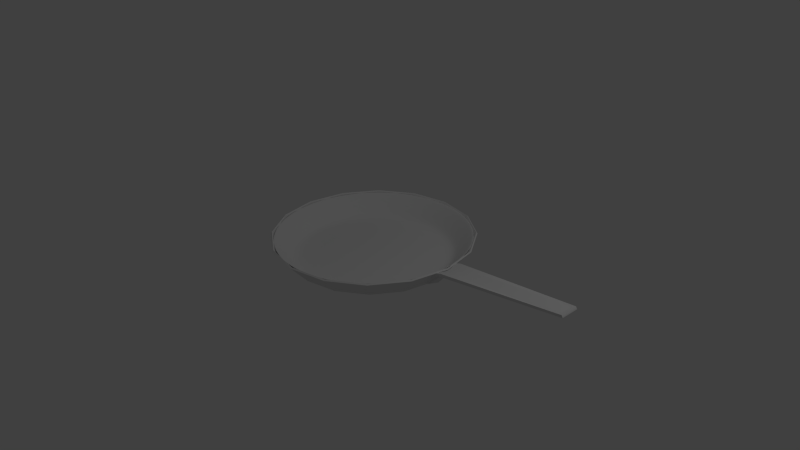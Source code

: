 # Source: flyingpan.blend  (saved by Blender 2.76.0; exported with 4.5.12 LTS)
import bpy
from mathutils import Matrix  # noqa: F401  (used for matrix-valued properties, if any)

bpy.ops.wm.read_factory_settings(use_empty=True)
scene = bpy.context.scene
scene.name = 'Scene'

# ---- collections
col_collection_1 = bpy.data.collections.new('Collection 1'); scene.collection.children.link(col_collection_1)

# ---- materials (node trees are filled in below, after node groups)
mat_flyingpan = bpy.data.materials.new('FlyingPan')
mat_flyingpan.alpha_threshold = 0.0
mat_flyingpan.use_transparent_shadow = False
mat_flyingpan.roughness = 0.5

# ---- material node trees

# ---- world
world_world = bpy.data.worlds.new('World'); scene.world = world_world
world_world.color = (0.05088, 0.05088, 0.05088)
world_world.use_sun_shadow = False
world_world.sun_shadow_jitter_overblur = 0.0
world_world.cycles.sampling_method = 'MANUAL'
world_world.cycles.sample_map_resolution = 256

# ---- cameras
cam_camera = bpy.data.cameras.new('Camera')
cam_camera.clip_end = 100.0
cam_camera.lens = 35.0
cam_camera.sensor_width = 32.0
cam_camera.sensor_height = 18.0
cam_camera.ortho_scale = 7.314
cam_camera.dof.focus_distance = 0.0
cam_camera.dof.aperture_fstop = 128.0

# ---- lights
light_lamp = bpy.data.lights.new('Lamp', 'POINT')
light_lamp.transmission_factor = 0.0
light_lamp.cutoff_distance = 30.0
light_lamp.energy = 100.0
light_lamp.shadow_buffer_clip_start = 1.001
light_lamp.shadow_soft_size = 0.1
light_lamp.shadow_maximum_resolution = 0.006
light_lamp.use_absolute_resolution = True
light_lamp.cycles.use_multiple_importance_sampling = False

# ---- meshes
me_flyingpan_detail = bpy.data.meshes.new('FlyingPan.Detail')
me_flyingpan_detail.from_pydata([(0.2798, -0.04302, 0.1888), (0.3043, -0.05767, 0.2142), (0.3145, -0.09302, 0.2247), (0.3043, -0.1284, 0.2142), (0.2798, -0.143, 0.1888), (0.2552, -0.1284, 0.1633), (0.245, -0.09302, 0.1528), (0.2552, -0.05767, 0.1633), (0.1993, -0.04302, 0.2665), (0.2238, -0.05767, 0.292), (0.234, -0.09302, 0.3025), (0.2238, -0.1284, 0.292), (0.1993, -0.143, 0.2665), (0.1747, -0.1284, 0.2411), (0.1645, -0.09302, 0.2306), (0.1747, -0.05767, 0.2411), (0.2798, 0.1474, 0.1888), (0.3043, 0.1327, 0.2142), (0.3145, 0.09736, 0.2247), (0.3043, 0.06201, 0.2142), (0.2798, 0.04736, 0.1888), (0.2552, 0.06201, 0.1633), (0.245, 0.09736, 0.1528), (0.2552, 0.1327, 0.1633), (0.1993, 0.1474, 0.2665), (0.2238, 0.1327, 0.292), (0.234, 0.09736, 0.3025), (0.2238, 0.06201, 0.292), (0.1993, 0.04736, 0.2665), (0.1747, 0.06201, 0.2411), (0.1645, 0.09736, 0.2306), (0.1747, 0.1327, 0.2411), (0.1942, 0.04953, 0.09836), (0.2187, 0.03489, 0.1238), (0.2289, -0.0004702, 0.1343), (0.2187, -0.03583, 0.1238), (0.1942, -0.05047, 0.09836), (0.1696, -0.03583, 0.07292), (0.1594, -0.0004702, 0.06239), (0.1696, 0.03489, 0.07292), (0.1137, 0.04953, 0.1761), (0.1382, 0.03489, 0.2015), (0.1484, -0.0004702, 0.2121), (0.1382, -0.03583, 0.2015), (0.1137, -0.05047, 0.1761), (0.0891, -0.03583, 0.1507), (0.07893, -0.0004702, 0.1401), (0.0891, 0.03489, 0.1507), (0.2624, -0.173, 0.3012), (2.044, -0.1227, 0.5108), (0.2624, 0.172, 0.3012), (2.044, 0.1217, 0.5108), (0.0831, -0.173, 0.1021), (0.0831, 0.172, 0.1021), (0.3578, -0.173, 0.3324), (0.3578, 0.172, 0.3324), (0.2558, -0.002255, 0.2636), (0.08615, -0.0004702, 0.0671), (0.3677, -0.0004702, 0.3112), (0.3187, -0.1735, 0.2746), (2.058, -0.1229, 0.4812), (0.3187, 0.1726, 0.2746), (2.058, 0.1219, 0.4812), (0.1532, -0.1497, 0.1017), (0.1532, 0.1487, 0.1017), (0.3841, -0.1736, 0.2952), (0.3841, 0.1726, 0.2952), (0.329, -0.0004702, 0.2537), (0.1631, -0.0004702, 0.06551), (0.3936, -0.0004702, 0.2739), (-0.9896, -0.0004702, 0.02204), (-0.9896, 0.9995, 0.02204), (-1.372, 0.9234, 0.02204), (-1.697, 0.7066, 0.02204), (-1.913, 0.3822, 0.02204), (-1.99, -0.0004703, 0.02204), (-1.913, -0.3832, 0.02204), (-1.697, -0.7076, 0.02204), (-1.372, -0.9243, 0.02204), (-0.9896, -1.0, 0.02204), (-0.6069, -0.9243, 0.02204), (-0.2825, -0.7076, 0.02204), (-0.06574, -0.3832, 0.02204), (0.01038, -0.0004702, 0.02204), (-0.06574, 0.3822, 0.02204), (-0.2825, 0.7066, 0.02204), (-0.6069, 0.9234, 0.02204), (-0.9896, 1.3, 0.322), (-1.487, 1.201, 0.322), (-1.909, 0.9188, 0.322), (-2.191, 0.497, 0.322), (-2.29, -0.0004703, 0.322), (-2.191, -0.498, 0.322), (-1.909, -0.9197, 0.322), (-1.487, -1.202, 0.322), (-0.9896, -1.3, 0.322), (-0.4921, -1.202, 0.322), (-0.07038, -0.9197, 0.322), (0.2114, -0.498, 0.322), (0.3104, -0.0004702, 0.322), (0.2114, 0.497, 0.322), (-0.07038, 0.9188, 0.322), (-0.4921, 1.201, 0.322), (-1.975, -0.4085, 0.06215), (-2.056, -0.0004703, 0.06215), (-0.5816, -0.9854, 0.06215), (-0.9896, -1.067, 0.06215), (-0.004657, 0.4075, 0.06215), (0.0765, -0.0004702, 0.06215), (-1.743, 0.7534, 0.06215), (-1.398, 0.9845, 0.06215), (-1.743, -0.7543, 0.06215), (-0.2358, -0.7543, 0.06215), (-0.2358, 0.7534, 0.06215), (-1.975, 0.4075, 0.06215), (-1.398, -0.9854, 0.06215), (-0.004657, -0.4085, 0.06215), (-0.5816, 0.9845, 0.06215), (-0.9896, 1.066, 0.06215), (-0.9896, -0.0004702, 0.002038), (-0.9896, 1.006, 0.002959), (-1.375, 0.929, 0.002959), (-1.701, 0.7109, 0.002959), (-1.919, 0.3845, 0.002959), (-1.996, -0.0004703, 0.002959), (-1.919, -0.3854, 0.002959), (-1.701, -0.7118, 0.002959), (-1.375, -0.9299, 0.002959), (-0.9896, -1.006, 0.002959), (-0.6046, -0.9299, 0.002959), (-0.2783, -0.7118, 0.002959), (-0.0602, -0.3854, 0.002959), (0.01638, -0.0004702, 0.002959), (-0.0602, 0.3845, 0.002959), (-0.2783, 0.7109, 0.002959), (-0.6046, 0.929, 0.002959), (-0.9896, 1.314, 0.3087), (-1.493, 1.214, 0.3087), (-1.919, 0.9293, 0.3087), (-2.204, 0.5027, 0.3087), (-2.304, -0.0004703, 0.3087), (-2.204, -0.5036, 0.3087), (-1.919, -0.9302, 0.3087), (-1.493, -1.215, 0.3087), (-0.9896, -1.315, 0.3087), (-0.4864, -1.215, 0.3087), (-0.05987, -0.9302, 0.3087), (0.2252, -0.5036, 0.3087), (0.3252, -0.0004702, 0.3087), (0.2252, 0.5027, 0.3087), (-0.05987, 0.9293, 0.3087), (-0.4864, 1.214, 0.3087), (-1.987, -0.4134, 0.04692), (-2.069, -0.0004703, 0.04692), (-0.5767, -0.9974, 0.04692), (-0.9896, -1.08, 0.04692), (0.007323, 0.4125, 0.04692), (0.08946, -0.0004702, 0.04692), (-1.753, 0.7626, 0.04692), (-1.403, 0.9965, 0.04692), (-1.753, -0.7635, 0.04692), (-0.2266, -0.7635, 0.04692), (-0.2266, 0.7626, 0.04692), (-1.987, 0.4125, 0.04692), (-1.403, -0.9974, 0.04692), (0.007323, -0.4134, 0.04692), (-0.5767, 0.9965, 0.04692), (-0.9896, 1.079, 0.04692), (2.044, -0.0004702, 0.5108), (2.058, -0.0004702, 0.4812), (1.951, -0.1254, 0.501), (1.951, 0.1245, 0.501), (1.966, -0.1256, 0.471), (1.966, 0.1247, 0.471), (1.952, -0.0004702, 0.4998), (1.967, -0.0004702, 0.4698)], [], [(0, 1, 2, 3, 4, 5, 6, 7), (8, 15, 14, 13, 12, 11, 10, 9), (4, 12, 13, 5), (2, 10, 11, 3), (0, 8, 9, 1), (7, 15, 8, 0), (5, 13, 14, 6), (3, 11, 12, 4), (1, 9, 10, 2), (6, 14, 15, 7), (16, 17, 18, 19, 20, 21, 22, 23), (24, 31, 30, 29, 28, 27, 26, 25), (20, 28, 29, 21), (18, 26, 27, 19), (16, 24, 25, 17), (23, 31, 24, 16), (21, 29, 30, 22), (19, 27, 28, 20), (17, 25, 26, 18), (22, 30, 31, 23), (32, 33, 34, 35, 36, 37, 38, 39), (40, 47, 46, 45, 44, 43, 42, 41), (36, 44, 45, 37), (34, 42, 43, 35), (32, 40, 41, 33), (39, 47, 40, 32), (37, 45, 46, 38), (35, 43, 44, 36), (33, 41, 42, 34), (38, 46, 47, 39), (56, 58, 55, 50), (48, 54, 58, 56), (68, 64, 61, 67), (61, 66, 69, 67), (67, 69, 65, 59), (63, 68, 67, 59), (170, 54, 65, 172), (50, 55, 66, 61), (52, 57, 68, 63), (48, 52, 63, 59), (53, 50, 61, 64), (54, 48, 59, 65), (171, 51, 62, 173), (57, 53, 64, 68), (168, 49, 60, 169), (70, 71, 72), (70, 72, 73), (70, 73, 74), (70, 74, 75), (70, 75, 76), (70, 76, 77), (70, 77, 78), (70, 78, 79), (70, 79, 80), (70, 80, 81), (70, 81, 82), (70, 82, 83), (70, 83, 84), (70, 84, 85), (70, 85, 86), (70, 86, 71), (103, 104, 91, 92), (105, 106, 95, 96), (107, 108, 99, 100), (109, 110, 88, 89), (111, 103, 92, 93), (112, 105, 96, 97), (113, 107, 100, 101), (114, 109, 89, 90), (115, 111, 93, 94), (116, 112, 97, 98), (117, 113, 101, 102), (104, 114, 90, 91), (110, 118, 87, 88), (106, 115, 94, 95), (108, 116, 98, 99), (118, 117, 102, 87), (71, 86, 117, 118), (83, 82, 116, 108), (79, 78, 115, 106), (72, 71, 118, 110), (75, 74, 114, 104), (86, 85, 113, 117), (82, 81, 112, 116), (78, 77, 111, 115), (74, 73, 109, 114), (85, 84, 107, 113), (81, 80, 105, 112), (77, 76, 103, 111), (73, 72, 110, 109), (84, 83, 108, 107), (80, 79, 106, 105), (76, 75, 104, 103), (121, 120, 119), (122, 121, 119), (123, 122, 119), (124, 123, 119), (125, 124, 119), (126, 125, 119), (127, 126, 119), (128, 127, 119), (129, 128, 119), (130, 129, 119), (131, 130, 119), (132, 131, 119), (133, 132, 119), (134, 133, 119), (135, 134, 119), (120, 135, 119), (141, 140, 153, 152), (145, 144, 155, 154), (149, 148, 157, 156), (138, 137, 159, 158), (142, 141, 152, 160), (146, 145, 154, 161), (150, 149, 156, 162), (139, 138, 158, 163), (143, 142, 160, 164), (147, 146, 161, 165), (151, 150, 162, 166), (140, 139, 163, 153), (137, 136, 167, 159), (144, 143, 164, 155), (148, 147, 165, 157), (136, 151, 166, 167), (167, 166, 135, 120), (157, 165, 131, 132), (155, 164, 127, 128), (159, 167, 120, 121), (153, 163, 123, 124), (166, 162, 134, 135), (165, 161, 130, 131), (164, 160, 126, 127), (163, 158, 122, 123), (162, 156, 133, 134), (161, 154, 129, 130), (160, 152, 125, 126), (158, 159, 121, 122), (156, 157, 132, 133), (154, 155, 128, 129), (152, 153, 124, 125), (88, 87, 136, 137), (89, 88, 137, 138), (90, 89, 138, 139), (91, 90, 139, 140), (92, 91, 140, 141), (93, 92, 141, 142), (94, 93, 142, 143), (95, 94, 143, 144), (96, 95, 144, 145), (97, 96, 145, 146), (98, 97, 146, 147), (99, 98, 147, 148), (100, 99, 148, 149), (101, 100, 149, 150), (102, 101, 150, 151), (87, 102, 151, 136), (51, 168, 169, 62), (170, 174, 58, 54), (171, 55, 58, 174), (172, 65, 69, 175), (173, 175, 69, 66), (62, 169, 175, 173), (60, 172, 175, 169), (51, 171, 174, 168), (49, 168, 174, 170), (55, 171, 173, 66), (49, 170, 172, 60)])
me_flyingpan_detail.polygons.foreach_set('use_smooth', [True] * 168)
me_flyingpan_detail.materials.append(mat_flyingpan)
me_flyingpan_detail.use_remesh_preserve_volume = False
me_flyingpan_detail.use_remesh_preserve_attributes = False
me_flyingpan_detail.use_mirror_vertex_groups = False
me_flyingpan_detail.update()
me_flyingpan = bpy.data.meshes.new('FlyingPan')
me_flyingpan.from_pydata([(1.263, -0.1725, 0.2986), (3.044, -0.1222, 0.5082), (1.263, 0.1725, 0.2986), (3.044, 0.1222, 0.5082), (1.083, -0.1725, 0.09956), (1.083, 0.1725, 0.09956), (1.358, -0.1725, 0.3298), (1.358, 0.1725, 0.3298), (1.28, 0.0, 0.2774), (1.086, 0.0, 0.06451), (1.368, 0.0, 0.3086), (1.319, -0.173, 0.272), (3.059, -0.1224, 0.4786), (1.319, 0.173, 0.272), (3.059, 0.1224, 0.4786), (1.154, -0.1492, 0.09915), (1.154, 0.1492, 0.09915), (1.384, -0.1731, 0.2926), (1.384, 0.1731, 0.2926), (1.329, 0.0, 0.2511), (1.163, 0.0, 0.06292), (1.394, 0.0, 0.2713), (0.01071, 0.0, 0.01945), (0.01071, 1.0, 0.01945), (-0.372, 0.9239, 0.01945), (-0.6964, 0.7071, 0.01945), (-0.9132, 0.3827, 0.01945), (-0.9893, -5.96e-08, 0.01945), (-0.9132, -0.3827, 0.01945), (-0.6964, -0.7071, 0.01945), (-0.372, -0.9239, 0.01945), (0.01071, -1.0, 0.01945), (0.3934, -0.9239, 0.01945), (0.7178, -0.7071, 0.01945), (0.9346, -0.3827, 0.01945), (1.011, 0.0, 0.01945), (0.9346, 0.3827, 0.01945), (0.7178, 0.7071, 0.01945), (0.3934, 0.9239, 0.01945), (0.01072, 1.3, 0.3195), (-0.4868, 1.201, 0.3195), (-0.9085, 0.9192, 0.3195), (-1.19, 0.4975, 0.3195), (-1.289, -5.96e-08, 0.3195), (-1.19, -0.4975, 0.3195), (-0.9085, -0.9192, 0.3195), (-0.4868, -1.201, 0.3195), (0.01071, -1.3, 0.3195), (0.5082, -1.201, 0.3195), (0.93, -0.9192, 0.3195), (1.212, -0.4975, 0.3195), (1.311, 0.0, 0.3195), (1.212, 0.4975, 0.3195), (0.93, 0.9192, 0.3195), (0.5082, 1.201, 0.3195), (-0.9742, -0.408, 0.05956), (-1.055, -5.96e-08, 0.05956), (0.4187, -0.985, 0.05956), (0.01071, -1.066, 0.05956), (0.9957, 0.408, 0.05956), (1.077, 0.0, 0.05956), (-0.7431, 0.7539, 0.05956), (-0.3973, 0.985, 0.05956), (-0.7431, -0.7539, 0.05956), (0.7646, -0.7539, 0.05956), (0.7646, 0.7539, 0.05956), (-0.9742, 0.408, 0.05956), (-0.3973, -0.985, 0.05956), (0.9957, -0.408, 0.05956), (0.4187, 0.985, 0.05956), (0.01071, 1.066, 0.05956), (0.01071, 0.0, -0.000548), (0.01071, 1.006, 0.000373), (-0.3743, 0.9294, 0.000373), (-0.7006, 0.7113, 0.000373), (-0.9187, 0.385, 0.000373), (-0.9953, -5.96e-08, 0.000373), (-0.9187, -0.385, 0.0003729), (-0.7006, -0.7113, 0.0003731), (-0.3743, -0.9294, 0.0003731), (0.01071, -1.006, 0.000373), (0.3957, -0.9294, 0.0003731), (0.7221, -0.7113, 0.0003731), (0.9401, -0.385, 0.0003729), (1.017, 0.0, 0.000373), (0.9401, 0.385, 0.000373), (0.7221, 0.7113, 0.000373), (0.3957, 0.9294, 0.000373), (0.01072, 1.315, 0.3061), (-0.4925, 1.215, 0.3061), (-0.919, 0.9298, 0.3061), (-1.204, 0.5032, 0.3061), (-1.304, -5.96e-08, 0.3061), (-1.204, -0.5032, 0.3061), (-0.919, -0.9298, 0.3061), (-0.4925, -1.215, 0.3061), (0.01071, -1.315, 0.3061), (0.5139, -1.215, 0.3061), (0.9405, -0.9298, 0.3061), (1.225, -0.5032, 0.3061), (1.326, 0.0, 0.3061), (1.225, 0.5032, 0.3061), (0.9405, 0.9298, 0.3061), (0.5139, 1.215, 0.3061), (-0.9862, -0.4129, 0.04434), (-1.068, -5.96e-08, 0.04434), (0.4237, -0.9969, 0.04434), (0.01071, -1.079, 0.04434), (1.008, 0.4129, 0.04434), (1.09, 0.0, 0.04434), (-0.7523, 0.763, 0.04434), (-0.4022, 0.9969, 0.04434), (-0.7523, -0.763, 0.04434), (0.7737, -0.763, 0.04434), (0.7737, 0.763, 0.04434), (-0.9862, 0.4129, 0.04434), (-0.4022, -0.9969, 0.04434), (1.008, -0.4129, 0.04434), (0.4237, 0.9969, 0.04434), (0.01071, 1.079, 0.04434)], [], [(8, 10, 7, 2), (0, 6, 10, 8), (6, 1, 10), (7, 10, 3), (3, 10, 1), (20, 16, 13, 19), (13, 18, 21, 19), (19, 21, 17, 11), (15, 20, 19, 11), (21, 12, 17), (14, 21, 18), (12, 21, 14), (1, 6, 17, 12), (2, 7, 18, 13), (4, 9, 20, 15), (0, 4, 15, 11), (5, 2, 13, 16), (6, 0, 11, 17), (7, 3, 14, 18), (9, 5, 16, 20), (3, 1, 12, 14), (22, 23, 24), (22, 24, 25), (22, 25, 26), (22, 26, 27), (22, 27, 28), (22, 28, 29), (22, 29, 30), (22, 30, 31), (22, 31, 32), (22, 32, 33), (22, 33, 34), (22, 34, 35), (22, 35, 36), (22, 36, 37), (22, 37, 38), (22, 38, 23), (55, 56, 43, 44), (57, 58, 47, 48), (59, 60, 51, 52), (61, 62, 40, 41), (63, 55, 44, 45), (64, 57, 48, 49), (65, 59, 52, 53), (66, 61, 41, 42), (67, 63, 45, 46), (68, 64, 49, 50), (69, 65, 53, 54), (56, 66, 42, 43), (62, 70, 39, 40), (58, 67, 46, 47), (60, 68, 50, 51), (70, 69, 54, 39), (23, 38, 69, 70), (35, 34, 68, 60), (31, 30, 67, 58), (24, 23, 70, 62), (27, 26, 66, 56), (38, 37, 65, 69), (34, 33, 64, 68), (30, 29, 63, 67), (26, 25, 61, 66), (37, 36, 59, 65), (33, 32, 57, 64), (29, 28, 55, 63), (25, 24, 62, 61), (36, 35, 60, 59), (32, 31, 58, 57), (28, 27, 56, 55), (73, 72, 71), (74, 73, 71), (75, 74, 71), (76, 75, 71), (77, 76, 71), (78, 77, 71), (79, 78, 71), (80, 79, 71), (81, 80, 71), (82, 81, 71), (83, 82, 71), (84, 83, 71), (85, 84, 71), (86, 85, 71), (87, 86, 71), (72, 87, 71), (93, 92, 105, 104), (97, 96, 107, 106), (101, 100, 109, 108), (90, 89, 111, 110), (94, 93, 104, 112), (98, 97, 106, 113), (102, 101, 108, 114), (91, 90, 110, 115), (95, 94, 112, 116), (99, 98, 113, 117), (103, 102, 114, 118), (92, 91, 115, 105), (89, 88, 119, 111), (96, 95, 116, 107), (100, 99, 117, 109), (88, 103, 118, 119), (119, 118, 87, 72), (109, 117, 83, 84), (107, 116, 79, 80), (111, 119, 72, 73), (105, 115, 75, 76), (118, 114, 86, 87), (117, 113, 82, 83), (116, 112, 78, 79), (115, 110, 74, 75), (114, 108, 85, 86), (113, 106, 81, 82), (112, 104, 77, 78), (110, 111, 73, 74), (108, 109, 84, 85), (106, 107, 80, 81), (104, 105, 76, 77), (40, 39, 88, 89), (41, 40, 89, 90), (42, 41, 90, 91), (43, 42, 91, 92), (44, 43, 92, 93), (45, 44, 93, 94), (46, 45, 94, 95), (47, 46, 95, 96), (48, 47, 96, 97), (49, 48, 97, 98), (50, 49, 98, 99), (51, 50, 99, 100), (52, 51, 100, 101), (53, 52, 101, 102), (54, 53, 102, 103), (39, 54, 103, 88)])
me_flyingpan.polygons.foreach_set('use_smooth', [True] * 133)
_uv = me_flyingpan.uv_layers.new(name='UVMap')
_uv.uv.foreach_set('vector', [0.9235, 0.417, 0.9235, 0.4358, 0.8534, 0.4349, 0.8537, 0.4148, 0.9933, 0.4148, 0.9936, 0.4349, 0.9235, 0.4358, 0.9235, 0.417, 0.9936, 0.4349, 0.9727, 0.7757, 0.9235, 0.4358, 0.8534, 0.4349, 0.9235, 0.4358, 0.8753, 0.7757, 0.8753, 0.7757, 0.9235, 0.4358, 0.9727, 0.7757, 0.8801, 0.3905, 0.8177, 0.3888, 0.7895, 0.3362, 0.8796, 0.3345, 0.7895, 0.3362, 0.7881, 0.3196, 0.8795, 0.3175, 0.8796, 0.3345, 0.8796, 0.3345, 0.8795, 0.3175, 0.9709, 0.3193, 0.9699, 0.3359, 0.9424, 0.3886, 0.8801, 0.3905, 0.8796, 0.3345, 0.9699, 0.3359, 0.8795, 0.3175, 0.9036, 0.01082, 0.9709, 0.3193, 0.8446, 0.0101, 0.8795, 0.3175, 0.7881, 0.3196, 0.9036, 0.01082, 0.8795, 0.3175, 0.8446, 0.0101, 0.915, 0.004597, 0.9882, 0.3226, 0.9709, 0.3193, 0.9036, 0.01082, 0.7666, 0.3457, 0.771, 0.323, 0.7881, 0.3196, 0.7895, 0.3362, 0.9597, 0.4026, 0.8802, 0.4078, 0.8801, 0.3905, 0.9424, 0.3886, 0.993, 0.3453, 0.9597, 0.4026, 0.9424, 0.3886, 0.9699, 0.3359, 0.8006, 0.4029, 0.7666, 0.3457, 0.7895, 0.3362, 0.8177, 0.3888, 0.9882, 0.3226, 0.993, 0.3453, 0.9699, 0.3359, 0.9709, 0.3193, 0.771, 0.323, 0.8337, 0.005832, 0.8446, 0.0101, 0.7881, 0.3196, 0.8802, 0.4078, 0.8006, 0.4029, 0.8177, 0.3888, 0.8801, 0.3905, 0.8337, 0.005832, 0.915, 0.004597, 0.9036, 0.01082, 0.8446, 0.0101, 0.4047, 0.5861, 0.6279, 0.7531, 0.4831, 0.7831, 0.4047, 0.5861, 0.4831, 0.7831, 0.3263, 0.7831, 0.4047, 0.5861, 0.3263, 0.7831, 0.1815, 0.7531, 0.4047, 0.5861, 0.1815, 0.7531, 0.07066, 0.6977, 0.4047, 0.5861, 0.07066, 0.6977, 0.01067, 0.6253, 0.4047, 0.5861, 0.01067, 0.6253, 0.01067, 0.5469, 0.4047, 0.5861, 0.01067, 0.5469, 0.07066, 0.4745, 0.4047, 0.5861, 0.07066, 0.4745, 0.1815, 0.419, 0.4047, 0.5861, 0.1815, 0.419, 0.3263, 0.389, 0.4047, 0.5861, 0.3263, 0.389, 0.4831, 0.389, 0.4047, 0.5861, 0.4831, 0.389, 0.6279, 0.419, 0.4047, 0.5861, 0.6279, 0.419, 0.7388, 0.4745, 0.4047, 0.5861, 0.7388, 0.4745, 0.7988, 0.5469, 0.4047, 0.5861, 0.7988, 0.5469, 0.7988, 0.6253, 0.4047, 0.5861, 0.7988, 0.6253, 0.7388, 0.6977, 0.4047, 0.5861, 0.7388, 0.6977, 0.6279, 0.7531, 0.8082, 0.8078, 0.7461, 0.8078, 0.7461, 0.8865, 0.8081, 0.8865, 0.07064, 0.8078, 0.009237, 0.8078, 0.008953, 0.8865, 0.07038, 0.8865, 0.3147, 0.8078, 0.2538, 0.8078, 0.2538, 0.8865, 0.3148, 0.8865, 0.6219, 0.8078, 0.56, 0.8078, 0.5603, 0.8865, 0.6221, 0.8865, 0.8702, 0.8078, 0.8082, 0.8078, 0.8081, 0.8865, 0.87, 0.8865, 0.1318, 0.8078, 0.07064, 0.8078, 0.07038, 0.8865, 0.1316, 0.8865, 0.3758, 0.8078, 0.3147, 0.8078, 0.3148, 0.8865, 0.3759, 0.8865, 0.6839, 0.8078, 0.6219, 0.8078, 0.6221, 0.8865, 0.684, 0.8865, 0.9321, 0.8078, 0.8702, 0.8078, 0.87, 0.8865, 0.9318, 0.8865, 0.1929, 0.8078, 0.1318, 0.8078, 0.1316, 0.8865, 0.1927, 0.8865, 0.4369, 0.8078, 0.3758, 0.8078, 0.3759, 0.8865, 0.4372, 0.8865, 0.7461, 0.8078, 0.6839, 0.8078, 0.684, 0.8865, 0.7461, 0.8865, 0.56, 0.8078, 0.4983, 0.8078, 0.4986, 0.8865, 0.5603, 0.8865, 0.9938, 0.8078, 0.9321, 0.8078, 0.9318, 0.8865, 0.9935, 0.8865, 0.2538, 0.8078, 0.1929, 0.8078, 0.1927, 0.8865, 0.2538, 0.8865, 0.4983, 0.8078, 0.4369, 0.8078, 0.4372, 0.8865, 0.4986, 0.8865, 0.4982, 0.7911, 0.4368, 0.7911, 0.4369, 0.8078, 0.4983, 0.8078, 0.2538, 0.7911, 0.1929, 0.7911, 0.1929, 0.8078, 0.2538, 0.8078, 0.9939, 0.7911, 0.9322, 0.7911, 0.9321, 0.8078, 0.9938, 0.8078, 0.5599, 0.7911, 0.4982, 0.7911, 0.4983, 0.8078, 0.56, 0.8078, 0.7461, 0.7911, 0.6839, 0.7911, 0.6839, 0.8078, 0.7461, 0.8078, 0.4368, 0.7911, 0.3757, 0.7911, 0.3758, 0.8078, 0.4369, 0.8078, 0.1929, 0.7911, 0.1319, 0.7911, 0.1318, 0.8078, 0.1929, 0.8078, 0.9322, 0.7911, 0.8703, 0.7911, 0.8702, 0.8078, 0.9321, 0.8078, 0.6839, 0.7911, 0.6218, 0.7911, 0.6219, 0.8078, 0.6839, 0.8078, 0.3757, 0.7911, 0.3147, 0.7911, 0.3147, 0.8078, 0.3758, 0.8078, 0.1319, 0.7911, 0.07074, 0.7911, 0.07064, 0.8078, 0.1318, 0.8078, 0.8703, 0.7911, 0.8082, 0.7911, 0.8082, 0.8078, 0.8702, 0.8078, 0.6218, 0.7911, 0.5599, 0.7911, 0.56, 0.8078, 0.6219, 0.8078, 0.3147, 0.7911, 0.2538, 0.7911, 0.2538, 0.8078, 0.3147, 0.8078, 0.07074, 0.7911, 0.009341, 0.7911, 0.009237, 0.8078, 0.07064, 0.8078, 0.8082, 0.7911, 0.7461, 0.7911, 0.7461, 0.8078, 0.8082, 0.8078, 0.172, 0.03376, 0.3099, 0.005194, 0.3846, 0.1928, 0.06647, 0.08654, 0.172, 0.03376, 0.3846, 0.1928, 0.009339, 0.1555, 0.06647, 0.08654, 0.3846, 0.1928, 0.009339, 0.2301, 0.009339, 0.1555, 0.3846, 0.1928, 0.06647, 0.2991, 0.009339, 0.2301, 0.3846, 0.1928, 0.172, 0.3519, 0.06647, 0.2991, 0.3846, 0.1928, 0.3099, 0.3804, 0.172, 0.3519, 0.3846, 0.1928, 0.4592, 0.3804, 0.3099, 0.3804, 0.3846, 0.1928, 0.5971, 0.3519, 0.4592, 0.3804, 0.3846, 0.1928, 0.7027, 0.2991, 0.5971, 0.3519, 0.3846, 0.1928, 0.7598, 0.2301, 0.7027, 0.2991, 0.3846, 0.1928, 0.7598, 0.1555, 0.7598, 0.2301, 0.3846, 0.1928, 0.7027, 0.08654, 0.7598, 0.1555, 0.3846, 0.1928, 0.5971, 0.03376, 0.7027, 0.08654, 0.3846, 0.1928, 0.4592, 0.005194, 0.5971, 0.03376, 0.3846, 0.1928, 0.3099, 0.005194, 0.4592, 0.005194, 0.3846, 0.1928, 0.8081, 0.9879, 0.7461, 0.9879, 0.7461, 0.9135, 0.8082, 0.9135, 0.07037, 0.9879, 0.008939, 0.9879, 0.009218, 0.9135, 0.07063, 0.9135, 0.3148, 0.9879, 0.2538, 0.9879, 0.2538, 0.9135, 0.3147, 0.9135, 0.6221, 0.9879, 0.5603, 0.9879, 0.56, 0.9135, 0.6219, 0.9135, 0.87, 0.9879, 0.8081, 0.9879, 0.8082, 0.9135, 0.8702, 0.9135, 0.1316, 0.9879, 0.07037, 0.9879, 0.07063, 0.9135, 0.1318, 0.9135, 0.376, 0.9879, 0.3148, 0.9879, 0.3147, 0.9135, 0.3758, 0.9135, 0.684, 0.9879, 0.6221, 0.9879, 0.6219, 0.9135, 0.6839, 0.9135, 0.9318, 0.9879, 0.87, 0.9879, 0.8702, 0.9135, 0.9321, 0.9135, 0.1927, 0.9879, 0.1316, 0.9879, 0.1318, 0.9135, 0.1928, 0.9135, 0.4372, 0.9879, 0.376, 0.9879, 0.3758, 0.9135, 0.437, 0.9135, 0.7461, 0.9879, 0.684, 0.9879, 0.6839, 0.9135, 0.7461, 0.9135, 0.5603, 0.9879, 0.4986, 0.9879, 0.4984, 0.9135, 0.56, 0.9135, 0.9935, 0.9879, 0.9318, 0.9879, 0.9321, 0.9135, 0.9937, 0.9135, 0.2538, 0.9879, 0.1927, 0.9879, 0.1928, 0.9135, 0.2538, 0.9135, 0.4986, 0.9879, 0.4372, 0.9879, 0.437, 0.9135, 0.4984, 0.9135, 0.4984, 0.9135, 0.437, 0.9135, 0.4369, 0.8946, 0.4983, 0.8946, 0.2538, 0.9135, 0.1928, 0.9135, 0.1929, 0.8946, 0.2538, 0.8946, 0.9937, 0.9135, 0.9321, 0.9135, 0.9322, 0.8946, 0.9938, 0.8946, 0.56, 0.9135, 0.4984, 0.9135, 0.4983, 0.8946, 0.5599, 0.8946, 0.7461, 0.9135, 0.6839, 0.9135, 0.6839, 0.8946, 0.7461, 0.8946, 0.437, 0.9135, 0.3758, 0.9135, 0.3757, 0.8946, 0.4369, 0.8946, 0.1928, 0.9135, 0.1318, 0.9135, 0.1319, 0.8946, 0.1929, 0.8946, 0.9321, 0.9135, 0.8702, 0.9135, 0.8703, 0.8946, 0.9322, 0.8946, 0.6839, 0.9135, 0.6219, 0.9135, 0.6218, 0.8946, 0.6839, 0.8946, 0.3758, 0.9135, 0.3147, 0.9135, 0.3147, 0.8946, 0.3757, 0.8946, 0.1318, 0.9135, 0.07063, 0.9135, 0.07073, 0.8946, 0.1319, 0.8946, 0.8702, 0.9135, 0.8082, 0.9135, 0.8082, 0.8946, 0.8703, 0.8946, 0.6219, 0.9135, 0.56, 0.9135, 0.5599, 0.8946, 0.6218, 0.8946, 0.3147, 0.9135, 0.2538, 0.9135, 0.2538, 0.8946, 0.3147, 0.8946, 0.07063, 0.9135, 0.009218, 0.9135, 0.009331, 0.8946, 0.07073, 0.8946, 0.8082, 0.9135, 0.7461, 0.9135, 0.7461, 0.8946, 0.8082, 0.8946, 0.5603, 0.9961, 0.4986, 0.9961, 0.4986, 0.9879, 0.5603, 0.9879, 0.6221, 0.9961, 0.5603, 0.9961, 0.5603, 0.9879, 0.6221, 0.9879, 0.684, 0.9961, 0.6221, 0.9961, 0.6221, 0.9879, 0.684, 0.9879, 0.7461, 0.9961, 0.684, 0.9961, 0.684, 0.9879, 0.7461, 0.9879, 0.8081, 0.9961, 0.7461, 0.9961, 0.7461, 0.9879, 0.8081, 0.9879, 0.87, 0.9961, 0.8081, 0.9961, 0.8081, 0.9879, 0.87, 0.9879, 0.9318, 0.9961, 0.87, 0.9961, 0.87, 0.9879, 0.9318, 0.9879, 0.9935, 0.9961, 0.9318, 0.9961, 0.9318, 0.9879, 0.9935, 0.9879, 0.07038, 0.9961, 0.008953, 0.9961, 0.008939, 0.9879, 0.07037, 0.9879, 0.1316, 0.9961, 0.07038, 0.9961, 0.07037, 0.9879, 0.1316, 0.9879, 0.1927, 0.9961, 0.1316, 0.9961, 0.1316, 0.9879, 0.1927, 0.9879, 0.2538, 0.9961, 0.1927, 0.9961, 0.1927, 0.9879, 0.2538, 0.9879, 0.3148, 0.9961, 0.2538, 0.9961, 0.2538, 0.9879, 0.3148, 0.9879, 0.3759, 0.9961, 0.3148, 0.9961, 0.3148, 0.9879, 0.376, 0.9879, 0.4372, 0.9961, 0.3759, 0.9961, 0.376, 0.9879, 0.4372, 0.9879, 0.4986, 0.9961, 0.4372, 0.9961, 0.4372, 0.9879, 0.4986, 0.9879])
me_flyingpan.materials.append(mat_flyingpan)
me_flyingpan.use_remesh_preserve_volume = False
me_flyingpan.use_remesh_preserve_attributes = False
me_flyingpan.use_mirror_vertex_groups = False
me_flyingpan.update()

# ---- objects
ob_flyingpan_detail = bpy.data.objects.new('FlyingPan.Detail', me_flyingpan_detail)
ob_flyingpan = bpy.data.objects.new('FlyingPan', me_flyingpan)
ob_lamp = bpy.data.objects.new('Lamp', light_lamp)
ob_camera = bpy.data.objects.new('Camera', cam_camera)

# ---- transforms, parenting, visibility, modifiers, constraints
ob_flyingpan_detail.location = (1.0, 0.0, 0.0)
ob_flyingpan_detail.lineart.crease_threshold = 0.0
_m = ob_flyingpan_detail.modifiers.new('Subsurf', 'SUBSURF')
_m.uv_smooth = 'PRESERVE_CORNERS'
_m.quality = 2
_m.levels = 2
_m.show_only_control_edges = False
ob_flyingpan.location = (0.0, 0.0, 0.0)
ob_flyingpan.lineart.crease_threshold = 0.0
_m = ob_flyingpan.modifiers.new('EdgeSplit', 'EDGE_SPLIT')
_m.split_angle = 1.396
_m = ob_flyingpan.modifiers.new('Triangulate', 'TRIANGULATE')
ob_lamp.location = (4.076, 1.005, 5.904)
ob_lamp.rotation_euler = (0.6503, 0.05522, 1.866)
ob_lamp.lock_rotations_4d = False
ob_lamp.empty_display_type = 'ARROWS'
ob_lamp.color = (0.0, 0.0, 0.0, 0.0)
ob_lamp.lineart.crease_threshold = 0.0
ob_camera.location = (7.481, -6.508, 5.344)
ob_camera.rotation_euler = (1.109, 0.01082, 0.8149)
ob_camera.lock_rotations_4d = False
ob_camera.empty_display_type = 'ARROWS'
ob_camera.color = (0.0, 0.0, 0.0, 0.0)
ob_camera.display_type = 'WIRE'
ob_camera.lineart.crease_threshold = 0.0

# ---- collection membership
col_collection_1.objects.link(ob_flyingpan_detail)
col_collection_1.objects.link(ob_flyingpan)
col_collection_1.objects.link(ob_lamp)
col_collection_1.objects.link(ob_camera)

# ---- scene / render settings (as saved in the file)
scene.camera = ob_camera
scene.frame_start = 1; scene.frame_end = 250; scene.frame_set(1)
scene.render.engine = 'BLENDER_EEVEE_NEXT'
scene.render.resolution_percentage = 50
scene.render.dither_intensity = 0.0
scene.render.use_bake_selected_to_active = True
scene.render.bake_margin = 4
scene.render.bake_bias = 0.05
scene.cycles.use_denoising = False
scene.cycles.samples = 10
scene.cycles.sampling_pattern = 'TABULATED_SOBOL'
scene.cycles.light_sampling_threshold = 0.0
scene.cycles.use_adaptive_sampling = False
scene.cycles.use_light_tree = False
scene.cycles.blur_glossy = 0.0
scene.cycles.pixel_filter_type = 'GAUSSIAN'
scene.cycles.sample_clamp_indirect = 0.0
scene.view_settings.view_transform = 'Standard'
bpy.context.view_layer.update()
